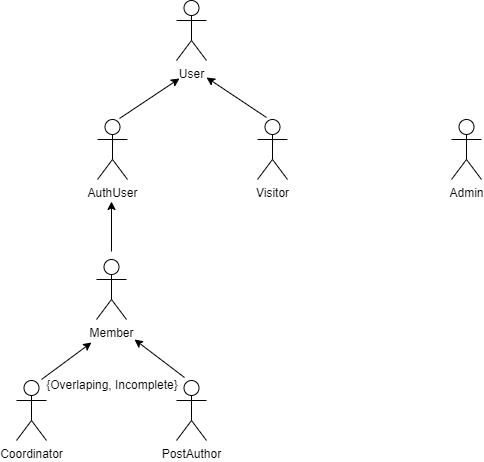

The diagram above was exported from draw.io. Its source (the exported page's mxGraphModel, read from the mxfile embedded in the PNG):
<mxGraphModel dx="1038" dy="579" grid="1" gridSize="10" guides="1" tooltips="1" connect="1" arrows="1" fold="1" page="1" pageScale="1" pageWidth="827" pageHeight="1169" math="0" shadow="0">
  <root>
    <mxCell id="0" />
    <mxCell id="1" parent="0" />
    <mxCell id="A-I5r0WYGcQqNXkAfug5-1" value="User" style="shape=umlActor;verticalLabelPosition=bottom;verticalAlign=top;html=1;outlineConnect=0;" parent="1" vertex="1">
      <mxGeometry x="385" y="141" width="30" height="60" as="geometry" />
    </mxCell>
    <mxCell id="A-I5r0WYGcQqNXkAfug5-2" value="AuthUser" style="shape=umlActor;verticalLabelPosition=bottom;verticalAlign=top;html=1;outlineConnect=0;" parent="1" vertex="1">
      <mxGeometry x="306" y="260" width="30" height="60" as="geometry" />
    </mxCell>
    <mxCell id="A-I5r0WYGcQqNXkAfug5-3" value="Coordinator" style="shape=umlActor;verticalLabelPosition=bottom;verticalAlign=top;html=1;outlineConnect=0;" parent="1" vertex="1">
      <mxGeometry x="225" y="521" width="30" height="60" as="geometry" />
    </mxCell>
    <mxCell id="A-I5r0WYGcQqNXkAfug5-4" value="Member" style="shape=umlActor;verticalLabelPosition=bottom;verticalAlign=top;html=1;outlineConnect=0;" parent="1" vertex="1">
      <mxGeometry x="305" y="400" width="30" height="60" as="geometry" />
    </mxCell>
    <mxCell id="A-I5r0WYGcQqNXkAfug5-5" value="Admin" style="shape=umlActor;verticalLabelPosition=bottom;verticalAlign=top;html=1;outlineConnect=0;" parent="1" vertex="1">
      <mxGeometry x="660" y="260" width="30" height="60" as="geometry" />
    </mxCell>
    <mxCell id="A-I5r0WYGcQqNXkAfug5-6" value="Visitor" style="shape=umlActor;verticalLabelPosition=bottom;verticalAlign=top;html=1;outlineConnect=0;" parent="1" vertex="1">
      <mxGeometry x="466" y="260" width="30" height="60" as="geometry" />
    </mxCell>
    <mxCell id="A-I5r0WYGcQqNXkAfug5-11" value="PostAuthor" style="shape=umlActor;verticalLabelPosition=bottom;verticalAlign=top;html=1;outlineConnect=0;" parent="1" vertex="1">
      <mxGeometry x="385" y="521" width="30" height="60" as="geometry" />
    </mxCell>
    <mxCell id="A-I5r0WYGcQqNXkAfug5-12" value="" style="endArrow=classic;html=1;rounded=0;" parent="1" edge="1">
      <mxGeometry width="50" height="50" relative="1" as="geometry">
        <mxPoint x="475" y="258" as="sourcePoint" />
        <mxPoint x="415" y="218" as="targetPoint" />
      </mxGeometry>
    </mxCell>
    <mxCell id="A-I5r0WYGcQqNXkAfug5-19" value="" style="endArrow=classic;html=1;rounded=0;" parent="1" edge="1">
      <mxGeometry width="50" height="50" relative="1" as="geometry">
        <mxPoint x="328" y="259" as="sourcePoint" />
        <mxPoint x="388" y="219" as="targetPoint" />
      </mxGeometry>
    </mxCell>
    <mxCell id="A-I5r0WYGcQqNXkAfug5-20" value="" style="endArrow=classic;html=1;rounded=0;" parent="1" edge="1">
      <mxGeometry width="50" height="50" relative="1" as="geometry">
        <mxPoint x="320" y="392" as="sourcePoint" />
        <mxPoint x="320" y="342" as="targetPoint" />
      </mxGeometry>
    </mxCell>
    <mxCell id="A-I5r0WYGcQqNXkAfug5-21" value="" style="endArrow=classic;html=1;rounded=0;" parent="1" edge="1">
      <mxGeometry width="50" height="50" relative="1" as="geometry">
        <mxPoint x="393" y="518" as="sourcePoint" />
        <mxPoint x="343" y="480" as="targetPoint" />
      </mxGeometry>
    </mxCell>
    <mxCell id="A-I5r0WYGcQqNXkAfug5-22" value="" style="endArrow=classic;html=1;rounded=0;" parent="1" edge="1">
      <mxGeometry width="50" height="50" relative="1" as="geometry">
        <mxPoint x="250" y="520" as="sourcePoint" />
        <mxPoint x="300" y="483" as="targetPoint" />
      </mxGeometry>
    </mxCell>
    <mxCell id="6oD14fp8a-nCR91d5PfA-1" value="{Overlaping, Incomplete}" style="text;html=1;strokeColor=none;fillColor=none;align=center;verticalAlign=middle;whiteSpace=wrap;rounded=0;" vertex="1" parent="1">
      <mxGeometry x="246" y="510" width="150" height="29" as="geometry" />
    </mxCell>
  </root>
</mxGraphModel>